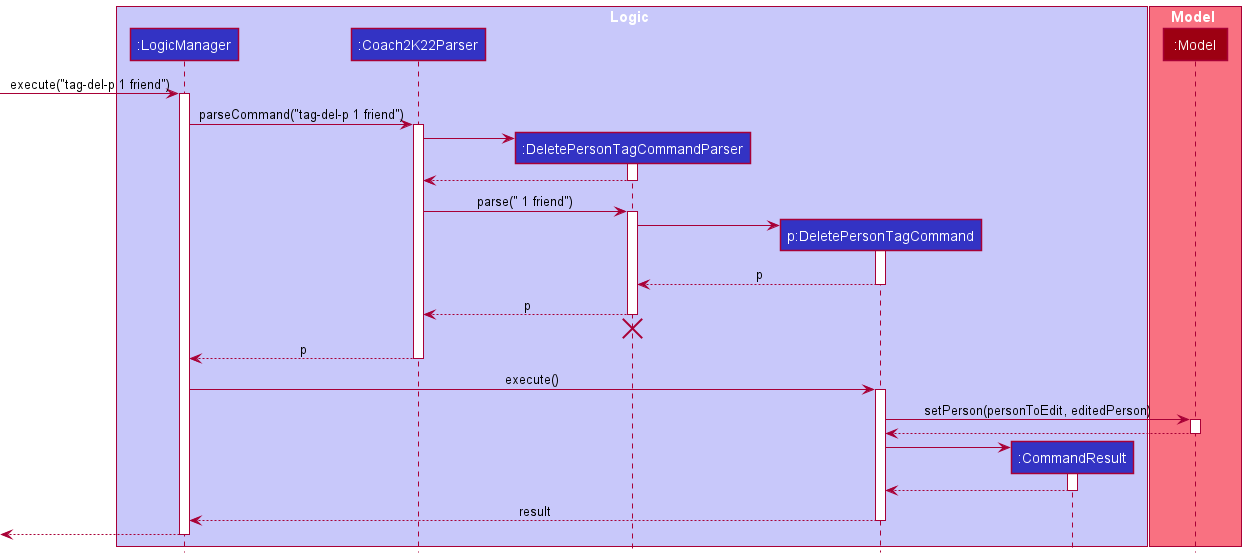

The diagram above was rendered by PlantUML. Its source (embedded in the PNG):
@startuml
!include style.puml

box Logic LOGIC_COLOR_T1
participant ":LogicManager" as LogicManager LOGIC_COLOR
participant ":Coach2K22Parser" as Coach2K22Parser LOGIC_COLOR
participant ":DeletePersonTagCommandParser" as DeletePersonTagCommandParser LOGIC_COLOR
participant "p:DeletePersonTagCommand" as DeletePersonTagCommand LOGIC_COLOR
participant ":CommandResult" as CommandResult LOGIC_COLOR
end box

box Model MODEL_COLOR_T1
participant ":Model" as Model MODEL_COLOR
end box

[-> LogicManager : execute("tag-del-p 1 friend")
activate LogicManager

LogicManager -> Coach2K22Parser : parseCommand("tag-del-p 1 friend")
activate Coach2K22Parser

create DeletePersonTagCommandParser
Coach2K22Parser -> DeletePersonTagCommandParser
activate DeletePersonTagCommandParser

DeletePersonTagCommandParser --> Coach2K22Parser
deactivate DeletePersonTagCommandParser

Coach2K22Parser -> DeletePersonTagCommandParser : parse(" 1 friend")
activate DeletePersonTagCommandParser

create DeletePersonTagCommand
DeletePersonTagCommandParser -> DeletePersonTagCommand
activate DeletePersonTagCommand

DeletePersonTagCommand --> DeletePersonTagCommandParser : p
deactivate DeletePersonTagCommand

DeletePersonTagCommandParser --> Coach2K22Parser : p
deactivate DeletePersonTagCommandParser
'Hidden arrow to position the destroy marker below the end of the activation bar.
DeletePersonTagCommandParser -[hidden]-> Coach2K22Parser
destroy DeletePersonTagCommandParser

Coach2K22Parser --> LogicManager : p
deactivate Coach2K22Parser

LogicManager -> DeletePersonTagCommand : execute()
activate DeletePersonTagCommand

DeletePersonTagCommand -> Model : setPerson(personToEdit, editedPerson)
activate Model

Model --> DeletePersonTagCommand
deactivate Model

create CommandResult
DeletePersonTagCommand -> CommandResult
activate CommandResult

CommandResult --> DeletePersonTagCommand
deactivate CommandResult

DeletePersonTagCommand --> LogicManager : result
deactivate DeletePersonTagCommand

[<--LogicManager
deactivate LogicManager
@enduml